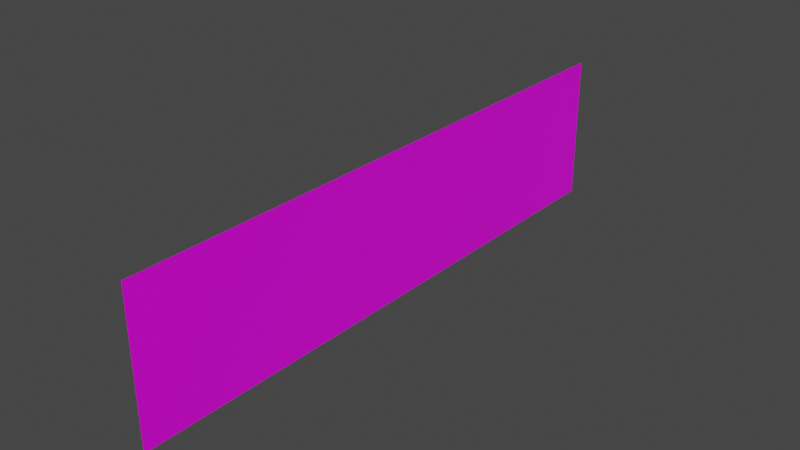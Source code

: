 # Source: left-controls-panel.blend  (saved by Blender 2.83.18; exported with 4.5.12 LTS)
import bpy
from mathutils import Matrix  # noqa: F401  (used for matrix-valued properties, if any)

bpy.ops.wm.read_factory_settings(use_empty=True)
scene = bpy.context.scene
scene.name = 'Scene'

# ---- images (referenced by path relative to the original .blend; pixels are not part of the script)
import os
ASSET_DIR = os.environ.get("B2B_ASSET_DIR", "")  # directory of the original .blend (textures are referenced by path, not embedded)
HERE = os.path.dirname(os.path.abspath(__file__))  # packed textures are extracted next to this script under _unpacked/

def load_image(name, relpath, width, height, colorspace="sRGB"):
    """Load a texture the original file referenced (path relative to the .blend, or extracted next to this script)."""
    p = next((c for c in (os.path.join(HERE, relpath), os.path.join(ASSET_DIR, relpath)) if relpath and os.path.exists(c)), "")
    if p:
        img = bpy.data.images.load(p, check_existing=True)
        img.name = name
    else:  # same state as the original file: an image datablock whose file is absent (Cycles renders it pink)
        img = bpy.data.images.new(name, width, height)
        img.source = "FILE"
        img.filepath = "//" + (relpath or name)
    img.colorspace_settings.name = colorspace
    return img
img_left_controls_panel_png = load_image('left-controls-panel.png', 'left-controls-panel.png', 1024, 1024, 'sRGB')

# ---- materials (node trees are filled in below, after node groups)
mat_panelmaterial = bpy.data.materials.new('PanelMaterial')
mat_panelmaterial.alpha_threshold = 0.0
mat_panelmaterial.use_transparent_shadow = False
mat_panelmaterial.line_color = (0.0, 0.0, 0.0, 1.0)

# ---- material node trees
mat_panelmaterial.use_nodes = True; mat_panelmaterial.node_tree.nodes.clear()
_N = mat_panelmaterial.node_tree.nodes; _L = mat_panelmaterial.node_tree.links
n0 = _N.new('ShaderNodeOutputMaterial'); n0.name = 'Material Output'; n0.location = (300, 300)
n1 = _N.new('ShaderNodeBsdfPrincipled'); n1.name = 'Principled BSDF'; n1.location = (10, 300)
n1.distribution = 'GGX'
n1.subsurface_method = 'BURLEY'
n1.inputs[2].default_value = 0.4
n1.inputs[3].default_value = 1.45
n1.inputs[27].default_value = (0.0, 0.0, 0.0, 1.0)
n1.inputs[28].default_value = 1.0
n2 = _N.new('ShaderNodeTexImage'); n2.name = 'Image Texture'; n2.location = (-280, 280)
n2.image = img_left_controls_panel_png
_L.new(n1.outputs[0], n0.inputs[0])
_L.new(n2.outputs[0], n1.inputs[0])
n0.is_active_output = True

# ---- world
world_world = bpy.data.worlds.new('World'); scene.world = world_world
world_world.use_nodes = True; world_world.node_tree.nodes.clear()
_N = world_world.node_tree.nodes; _L = world_world.node_tree.links
n0 = _N.new('ShaderNodeOutputWorld'); n0.name = 'World Output'; n0.location = (300, 300)
n1 = _N.new('ShaderNodeBackground'); n1.name = 'Background'; n1.location = (10, 300)
n1.inputs[0].default_value = (0.05088, 0.05088, 0.05088, 1.0)
_L.new(n1.outputs[0], n0.inputs[0])
n0.is_active_output = True
world_world.color = (0.05088, 0.05088, 0.05088)
world_world.use_sun_shadow = False
world_world.sun_shadow_jitter_overblur = 0.0

# ---- meshes
me_plane = bpy.data.meshes.new('Plane')
me_plane.from_pydata([(1.093e-08, -0.25, 0.0625), (-1.093e-08, -0.25, -0.0625), (1.093e-08, 0.25, 0.0625), (-1.093e-08, 0.25, -0.0625)], [], [(0, 1, 3, 2)])
me_plane.polygons.foreach_set('use_smooth', [True] * 1)
_uv = me_plane.uv_layers.new(name='UVMap')
_uv.uv.foreach_set('vector', [0.0, 0.0, 1.0, 0.0, 1.0, 1.0, 0.0, 1.0])
me_plane.materials.append(mat_panelmaterial)
me_plane.use_remesh_fix_poles = True
me_plane.use_remesh_preserve_attributes = False
me_plane.use_mirror_vertex_groups = False
me_plane.update()

# ---- objects
ob_panelmaterial = bpy.data.objects.new('PanelMaterial', me_plane)

# ---- transforms, parenting, visibility, modifiers, constraints
ob_panelmaterial.location = (0.0, 0.0, 0.0)
ob_panelmaterial.scale = (1.0, 1.0, 1.0)
ob_panelmaterial.lineart.crease_threshold = 0.0

# ---- collection membership
scene.collection.objects.link(ob_panelmaterial)

# ---- scene / render settings (as saved in the file)
scene.frame_start = 1; scene.frame_end = 250; scene.frame_set(1)
scene.render.engine = 'BLENDER_EEVEE_NEXT'
scene.cycles.use_denoising = False
scene.cycles.samples = 128
scene.cycles.sampling_pattern = 'TABULATED_SOBOL'
scene.cycles.use_adaptive_sampling = False
scene.cycles.use_light_tree = False
scene.view_settings.view_transform = 'Filmic'
bpy.context.view_layer.update()

# ---- added for rendering (the .blend has no active camera and no usable light): camera, sun
cam_auto = bpy.data.cameras.new('AutoCamera')
cam_auto.lens = 50.0
cam_auto.sensor_width = 36.0
cam_auto.clip_end = 1000.0
ob_auto_camera = bpy.data.objects.new('AutoCamera', cam_auto)
scene.collection.objects.link(ob_auto_camera)
ob_auto_camera.location = (0.47685, -0.57222, 0.38148)
ob_auto_camera.rotation_euler = (1.09748, -7.21219e-08, 0.694738)
scene.camera = ob_auto_camera
light_auto_sun = bpy.data.lights.new('AutoSun', 'SUN')
light_auto_sun.energy = 3.0
light_auto_sun.angle = 0.0523599
ob_auto_sun = bpy.data.objects.new('AutoSun', light_auto_sun)
scene.collection.objects.link(ob_auto_sun)
ob_auto_sun.rotation_euler = (0.872665, 0.174533, 0.523599)
bpy.context.view_layer.update()
